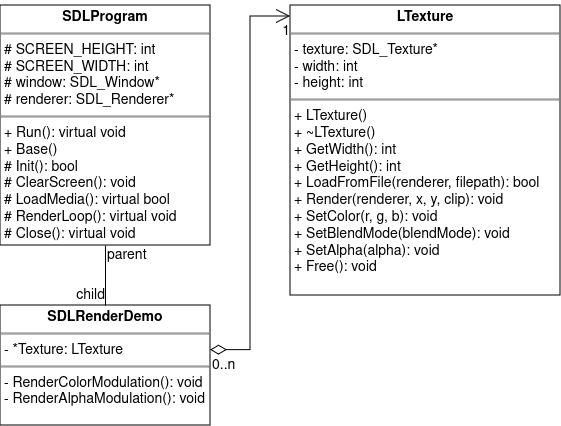

The diagram above was exported from draw.io. Its source (the exported page's mxGraphModel, read from the mxfile embedded in the PNG):
<mxGraphModel dx="1430" dy="768" grid="1" gridSize="10" guides="1" tooltips="1" connect="1" arrows="1" fold="1" page="1" pageScale="1" pageWidth="850" pageHeight="1100" math="0" shadow="0">
  <root>
    <mxCell id="0" />
    <mxCell id="1" parent="0" />
    <mxCell id="MPyVwY39b9Et9n5X86CX-6" value="&lt;p style=&quot;margin: 4px 0px 0px; text-align: center; font-size: 14px;&quot;&gt;&lt;b style=&quot;font-size: 14px;&quot;&gt;SDLProgram&lt;/b&gt;&lt;br style=&quot;font-size: 14px;&quot;&gt;&lt;/p&gt;&lt;hr style=&quot;border-style: solid; font-size: 14px;&quot;&gt;&lt;p style=&quot;margin: 0px 0px 0px 4px; font-size: 14px;&quot;&gt;# SCREEN_HEIGHT: int&lt;/p&gt;&lt;p style=&quot;margin: 0px 0px 0px 4px; font-size: 14px;&quot;&gt;# SCREEN_WIDTH: int&lt;/p&gt;&lt;p style=&quot;margin: 0px 0px 0px 4px; font-size: 14px;&quot;&gt;# window: SDL_Window*&lt;/p&gt;&lt;p style=&quot;margin: 0px 0px 0px 4px; font-size: 14px;&quot;&gt;# renderer: SDL_Renderer*&lt;/p&gt;&lt;hr style=&quot;border-style: solid; font-size: 14px;&quot;&gt;&lt;p style=&quot;margin: 0px 0px 0px 4px; font-size: 14px;&quot;&gt;+ Run(): virtual void&lt;/p&gt;&lt;p style=&quot;margin: 0px 0px 0px 4px; font-size: 14px;&quot;&gt;+ Base()&lt;/p&gt;&lt;p style=&quot;margin: 0px 0px 0px 4px; font-size: 14px;&quot;&gt;# Init(): bool&lt;/p&gt;&lt;p style=&quot;margin: 0px 0px 0px 4px; font-size: 14px;&quot;&gt;# ClearScreen(): void&lt;/p&gt;&lt;p style=&quot;margin: 0px 0px 0px 4px; font-size: 14px;&quot;&gt;# LoadMedia(): virtual bool&lt;br style=&quot;font-size: 14px;&quot;&gt;&lt;/p&gt;&lt;p style=&quot;margin: 0px 0px 0px 4px; font-size: 14px;&quot;&gt;# RenderLoop(): virtual void&lt;/p&gt;&lt;p style=&quot;margin: 0px 0px 0px 4px; font-size: 14px;&quot;&gt;# Close(): virtual void&lt;br style=&quot;font-size: 14px;&quot;&gt;&lt;/p&gt;" style="verticalAlign=top;align=left;overflow=fill;html=1;whiteSpace=wrap;fontSize=14;" vertex="1" parent="1">
      <mxGeometry x="40" y="40" width="210" height="240" as="geometry" />
    </mxCell>
    <mxCell id="MPyVwY39b9Et9n5X86CX-8" value="&lt;p style=&quot;margin: 4px 0px 0px; text-align: center; font-size: 14px;&quot;&gt;&lt;b style=&quot;font-size: 14px;&quot;&gt;SDLRenderDemo&lt;/b&gt;&lt;/p&gt;&lt;hr style=&quot;border-style: solid; font-size: 14px;&quot;&gt;&lt;p style=&quot;margin: 0px 0px 0px 4px; font-size: 14px;&quot;&gt;- *Texture: LTexture&lt;br style=&quot;font-size: 14px;&quot;&gt;&lt;/p&gt;&lt;hr style=&quot;border-style: solid; font-size: 14px;&quot;&gt;&lt;p style=&quot;margin: 0px 0px 0px 4px; font-size: 14px;&quot;&gt;- RenderColorModulation(): void&lt;/p&gt;&lt;p style=&quot;margin: 0px 0px 0px 4px; font-size: 14px;&quot;&gt;- RenderAlphaModulation(): void&lt;br style=&quot;font-size: 14px;&quot;&gt;&lt;/p&gt;" style="verticalAlign=top;align=left;overflow=fill;html=1;whiteSpace=wrap;fontSize=14;" vertex="1" parent="1">
      <mxGeometry x="40" y="340" width="210" height="120" as="geometry" />
    </mxCell>
    <mxCell id="MPyVwY39b9Et9n5X86CX-12" value="" style="endArrow=none;html=1;edgeStyle=orthogonalEdgeStyle;rounded=0;entryX=0.5;entryY=0;entryDx=0;entryDy=0;exitX=0.5;exitY=1;exitDx=0;exitDy=0;fontSize=14;" edge="1" parent="1" source="MPyVwY39b9Et9n5X86CX-6" target="MPyVwY39b9Et9n5X86CX-8">
      <mxGeometry relative="1" as="geometry">
        <mxPoint x="110" y="280" as="sourcePoint" />
        <mxPoint x="270" y="280" as="targetPoint" />
      </mxGeometry>
    </mxCell>
    <mxCell id="MPyVwY39b9Et9n5X86CX-13" value="parent" style="edgeLabel;resizable=0;html=1;align=left;verticalAlign=bottom;fontSize=14;" connectable="0" vertex="1" parent="MPyVwY39b9Et9n5X86CX-12">
      <mxGeometry x="-1" relative="1" as="geometry">
        <mxPoint y="20" as="offset" />
      </mxGeometry>
    </mxCell>
    <mxCell id="MPyVwY39b9Et9n5X86CX-14" value="child" style="edgeLabel;resizable=0;html=1;align=right;verticalAlign=bottom;fontSize=14;" connectable="0" vertex="1" parent="MPyVwY39b9Et9n5X86CX-12">
      <mxGeometry x="1" relative="1" as="geometry" />
    </mxCell>
    <mxCell id="MPyVwY39b9Et9n5X86CX-15" value="" style="endArrow=open;html=1;endSize=12;startArrow=diamondThin;startSize=14;startFill=0;edgeStyle=orthogonalEdgeStyle;rounded=0;exitX=1;exitY=0.372;exitDx=0;exitDy=0;exitPerimeter=0;entryX=0;entryY=0.038;entryDx=0;entryDy=0;entryPerimeter=0;fontSize=14;" edge="1" parent="1" source="MPyVwY39b9Et9n5X86CX-8" target="MPyVwY39b9Et9n5X86CX-18">
      <mxGeometry relative="1" as="geometry">
        <mxPoint x="250" y="380" as="sourcePoint" />
        <mxPoint x="320" y="50" as="targetPoint" />
      </mxGeometry>
    </mxCell>
    <mxCell id="MPyVwY39b9Et9n5X86CX-16" value="0..n" style="edgeLabel;resizable=0;html=1;align=left;verticalAlign=top;fontSize=14;" connectable="0" vertex="1" parent="MPyVwY39b9Et9n5X86CX-15">
      <mxGeometry x="-1" relative="1" as="geometry" />
    </mxCell>
    <mxCell id="MPyVwY39b9Et9n5X86CX-17" value="1" style="edgeLabel;resizable=0;html=1;align=right;verticalAlign=top;fontSize=14;" connectable="0" vertex="1" parent="MPyVwY39b9Et9n5X86CX-15">
      <mxGeometry x="1" relative="1" as="geometry" />
    </mxCell>
    <mxCell id="MPyVwY39b9Et9n5X86CX-18" value="&lt;p style=&quot;margin: 4px 0px 0px; text-align: center; font-size: 14px;&quot;&gt;&lt;b style=&quot;font-size: 14px;&quot;&gt;LTexture&lt;/b&gt;&lt;/p&gt;&lt;hr style=&quot;border-style: solid; font-size: 14px;&quot;&gt;&lt;p style=&quot;margin: 0px 0px 0px 4px; font-size: 14px;&quot;&gt;- texture: SDL_Texture*&lt;/p&gt;&lt;p style=&quot;margin: 0px 0px 0px 4px; font-size: 14px;&quot;&gt;- width: int&lt;/p&gt;&lt;p style=&quot;margin: 0px 0px 0px 4px; font-size: 14px;&quot;&gt;- height: int&lt;br style=&quot;font-size: 14px;&quot;&gt;&lt;/p&gt;&lt;hr style=&quot;border-style: solid; font-size: 14px;&quot;&gt;&lt;p style=&quot;margin: 0px 0px 0px 4px; font-size: 14px;&quot;&gt;+ LTexture()&lt;/p&gt;&lt;p style=&quot;margin: 0px 0px 0px 4px; font-size: 14px;&quot;&gt;+ ~LTexture()&lt;br style=&quot;font-size: 14px;&quot;&gt;&lt;/p&gt;&lt;p style=&quot;margin: 0px 0px 0px 4px; font-size: 14px;&quot;&gt;+ GetWidth(): int&lt;/p&gt;&lt;p style=&quot;margin: 0px 0px 0px 4px; font-size: 14px;&quot;&gt;+ GetHeight(): int&lt;/p&gt;&lt;p style=&quot;margin: 0px 0px 0px 4px; font-size: 14px;&quot;&gt;+ LoadFromFile(renderer, filepath): bool&lt;/p&gt;&lt;p style=&quot;margin: 0px 0px 0px 4px; font-size: 14px;&quot;&gt;+ Render(renderer, x, y, clip): void&lt;/p&gt;&lt;p style=&quot;margin: 0px 0px 0px 4px; font-size: 14px;&quot;&gt;+ SetColor(r, g, b): void&lt;/p&gt;&lt;p style=&quot;margin: 0px 0px 0px 4px; font-size: 14px;&quot;&gt;+ SetBlendMode(blendMode): void&lt;/p&gt;&lt;p style=&quot;margin: 0px 0px 0px 4px; font-size: 14px;&quot;&gt;+ SetAlpha(alpha): void&lt;/p&gt;&lt;p style=&quot;margin: 0px 0px 0px 4px; font-size: 14px;&quot;&gt;+ Free(): void &lt;br style=&quot;font-size: 14px;&quot;&gt;&lt;/p&gt;" style="verticalAlign=top;align=left;overflow=fill;html=1;whiteSpace=wrap;fontSize=14;" vertex="1" parent="1">
      <mxGeometry x="330" y="40" width="270" height="290" as="geometry" />
    </mxCell>
  </root>
</mxGraphModel>